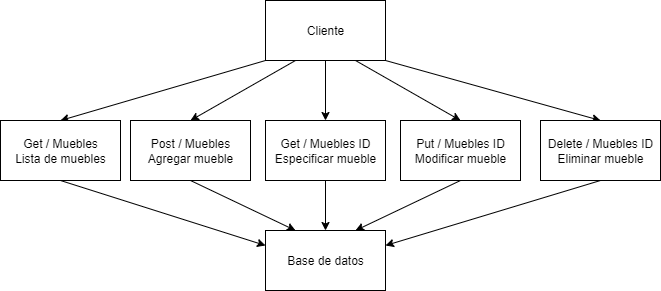

The diagram above was exported from draw.io. Its source (the exported page's mxGraphModel, read from the mxfile embedded in the PNG):
<mxGraphModel dx="1042" dy="570" grid="1" gridSize="10" guides="1" tooltips="1" connect="1" arrows="1" fold="1" page="1" pageScale="1" pageWidth="850" pageHeight="1100" math="0" shadow="0">
  <root>
    <mxCell id="0" />
    <mxCell id="1" parent="0" />
    <mxCell id="iOopO78-njYE4h9aMwQg-7" style="rounded=0;orthogonalLoop=1;jettySize=auto;html=1;exitX=0;exitY=1;exitDx=0;exitDy=0;entryX=0.5;entryY=0;entryDx=0;entryDy=0;" edge="1" parent="1" source="iOopO78-njYE4h9aMwQg-1" target="iOopO78-njYE4h9aMwQg-2">
      <mxGeometry relative="1" as="geometry" />
    </mxCell>
    <mxCell id="iOopO78-njYE4h9aMwQg-8" style="rounded=0;orthogonalLoop=1;jettySize=auto;html=1;exitX=0.25;exitY=1;exitDx=0;exitDy=0;entryX=0.5;entryY=0;entryDx=0;entryDy=0;" edge="1" parent="1" source="iOopO78-njYE4h9aMwQg-1" target="iOopO78-njYE4h9aMwQg-4">
      <mxGeometry relative="1" as="geometry" />
    </mxCell>
    <mxCell id="iOopO78-njYE4h9aMwQg-9" style="edgeStyle=orthogonalEdgeStyle;rounded=0;orthogonalLoop=1;jettySize=auto;html=1;exitX=0.5;exitY=1;exitDx=0;exitDy=0;entryX=0.5;entryY=0;entryDx=0;entryDy=0;" edge="1" parent="1" source="iOopO78-njYE4h9aMwQg-1" target="iOopO78-njYE4h9aMwQg-3">
      <mxGeometry relative="1" as="geometry" />
    </mxCell>
    <mxCell id="iOopO78-njYE4h9aMwQg-10" style="rounded=0;orthogonalLoop=1;jettySize=auto;html=1;exitX=0.75;exitY=1;exitDx=0;exitDy=0;entryX=0.5;entryY=0;entryDx=0;entryDy=0;" edge="1" parent="1" source="iOopO78-njYE4h9aMwQg-1" target="iOopO78-njYE4h9aMwQg-5">
      <mxGeometry relative="1" as="geometry" />
    </mxCell>
    <mxCell id="iOopO78-njYE4h9aMwQg-11" style="rounded=0;orthogonalLoop=1;jettySize=auto;html=1;exitX=1;exitY=1;exitDx=0;exitDy=0;entryX=0.5;entryY=0;entryDx=0;entryDy=0;" edge="1" parent="1" source="iOopO78-njYE4h9aMwQg-1" target="iOopO78-njYE4h9aMwQg-6">
      <mxGeometry relative="1" as="geometry" />
    </mxCell>
    <mxCell id="iOopO78-njYE4h9aMwQg-1" value="Cliente" style="rounded=0;whiteSpace=wrap;html=1;" vertex="1" parent="1">
      <mxGeometry x="365" y="10" width="120" height="60" as="geometry" />
    </mxCell>
    <mxCell id="iOopO78-njYE4h9aMwQg-13" style="rounded=0;orthogonalLoop=1;jettySize=auto;html=1;exitX=0.5;exitY=1;exitDx=0;exitDy=0;entryX=0;entryY=0.25;entryDx=0;entryDy=0;" edge="1" parent="1" source="iOopO78-njYE4h9aMwQg-2" target="iOopO78-njYE4h9aMwQg-12">
      <mxGeometry relative="1" as="geometry" />
    </mxCell>
    <mxCell id="iOopO78-njYE4h9aMwQg-2" value="Get / Muebles&lt;div&gt;Lista de muebles&lt;/div&gt;" style="rounded=0;whiteSpace=wrap;html=1;" vertex="1" parent="1">
      <mxGeometry x="100" y="130" width="120" height="60" as="geometry" />
    </mxCell>
    <mxCell id="iOopO78-njYE4h9aMwQg-15" style="edgeStyle=orthogonalEdgeStyle;rounded=0;orthogonalLoop=1;jettySize=auto;html=1;exitX=0.5;exitY=1;exitDx=0;exitDy=0;entryX=0.5;entryY=0;entryDx=0;entryDy=0;" edge="1" parent="1" source="iOopO78-njYE4h9aMwQg-3" target="iOopO78-njYE4h9aMwQg-12">
      <mxGeometry relative="1" as="geometry" />
    </mxCell>
    <mxCell id="iOopO78-njYE4h9aMwQg-3" value="Get / Muebles ID&lt;div&gt;Especificar mueble&lt;/div&gt;" style="rounded=0;whiteSpace=wrap;html=1;" vertex="1" parent="1">
      <mxGeometry x="365" y="130" width="120" height="60" as="geometry" />
    </mxCell>
    <mxCell id="iOopO78-njYE4h9aMwQg-14" style="rounded=0;orthogonalLoop=1;jettySize=auto;html=1;exitX=0.5;exitY=1;exitDx=0;exitDy=0;entryX=0.25;entryY=0;entryDx=0;entryDy=0;" edge="1" parent="1" source="iOopO78-njYE4h9aMwQg-4" target="iOopO78-njYE4h9aMwQg-12">
      <mxGeometry relative="1" as="geometry" />
    </mxCell>
    <mxCell id="iOopO78-njYE4h9aMwQg-4" value="Post / Muebles&lt;div&gt;Agregar mueble&lt;/div&gt;" style="rounded=0;whiteSpace=wrap;html=1;" vertex="1" parent="1">
      <mxGeometry x="230" y="130" width="120" height="60" as="geometry" />
    </mxCell>
    <mxCell id="iOopO78-njYE4h9aMwQg-16" style="rounded=0;orthogonalLoop=1;jettySize=auto;html=1;exitX=0.5;exitY=1;exitDx=0;exitDy=0;entryX=0.75;entryY=0;entryDx=0;entryDy=0;" edge="1" parent="1" source="iOopO78-njYE4h9aMwQg-5" target="iOopO78-njYE4h9aMwQg-12">
      <mxGeometry relative="1" as="geometry" />
    </mxCell>
    <mxCell id="iOopO78-njYE4h9aMwQg-5" value="Put / Muebles ID&lt;div&gt;Modificar mueble&lt;/div&gt;" style="rounded=0;whiteSpace=wrap;html=1;" vertex="1" parent="1">
      <mxGeometry x="500" y="130" width="120" height="60" as="geometry" />
    </mxCell>
    <mxCell id="iOopO78-njYE4h9aMwQg-17" style="rounded=0;orthogonalLoop=1;jettySize=auto;html=1;exitX=0.5;exitY=1;exitDx=0;exitDy=0;entryX=1;entryY=0.25;entryDx=0;entryDy=0;" edge="1" parent="1" source="iOopO78-njYE4h9aMwQg-6" target="iOopO78-njYE4h9aMwQg-12">
      <mxGeometry relative="1" as="geometry" />
    </mxCell>
    <mxCell id="iOopO78-njYE4h9aMwQg-6" value="Delete / Muebles ID&lt;div&gt;Eliminar mueble&lt;/div&gt;" style="rounded=0;whiteSpace=wrap;html=1;" vertex="1" parent="1">
      <mxGeometry x="640" y="130" width="120" height="60" as="geometry" />
    </mxCell>
    <mxCell id="iOopO78-njYE4h9aMwQg-12" value="Base de datos" style="rounded=0;whiteSpace=wrap;html=1;" vertex="1" parent="1">
      <mxGeometry x="365" y="240" width="120" height="60" as="geometry" />
    </mxCell>
  </root>
</mxGraphModel>